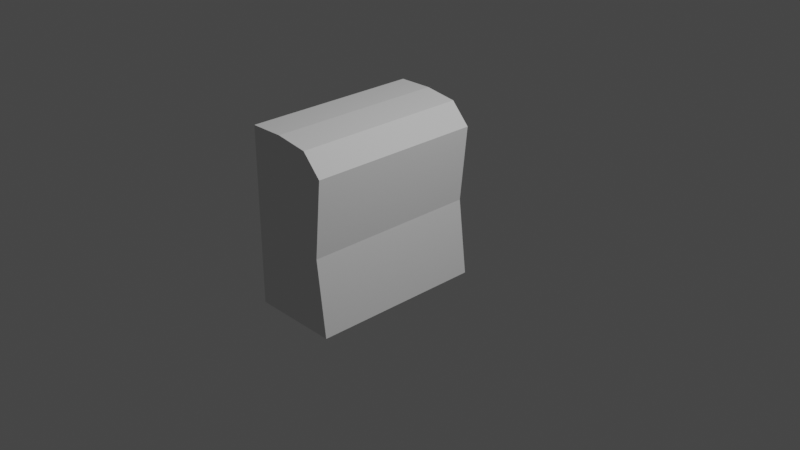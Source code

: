 # Source: liist.blend  (saved by Blender 2.80.45; exported with 4.5.12 LTS)
import bpy
from mathutils import Matrix  # noqa: F401  (used for matrix-valued properties, if any)

bpy.ops.wm.read_factory_settings(use_empty=True)
scene = bpy.context.scene
scene.name = 'Scene'

# ---- collections
col_collection = bpy.data.collections.new('Collection'); scene.collection.children.link(col_collection)

# ---- world
world_world = bpy.data.worlds.new('World'); scene.world = world_world
world_world.use_nodes = True; world_world.node_tree.nodes.clear()
_N = world_world.node_tree.nodes; _L = world_world.node_tree.links
n0 = _N.new('ShaderNodeOutputWorld'); n0.name = 'World Output'; n0.location = (300, 300)
n1 = _N.new('ShaderNodeBackground'); n1.name = 'Background'; n1.location = (10, 300)
n1.inputs[0].default_value = (0.05088, 0.05088, 0.05088, 1.0)
_L.new(n1.outputs[0], n0.inputs[0])
n0.is_active_output = True
world_world.color = (0.05088, 0.05088, 0.05088)
world_world.use_sun_shadow = False
world_world.sun_shadow_jitter_overblur = 0.0

# ---- cameras
cam_camera = bpy.data.cameras.new('Camera')
cam_camera.clip_end = 100.0
cam_camera.ortho_scale = 7.314
cam_camera.dof.focus_distance = 0.0
cam_camera.dof.aperture_fstop = 128.0

# ---- lights
light_light = bpy.data.lights.new('Light', 'POINT')
light_light.transmission_factor = 0.0
light_light.cutoff_distance = 30.0
light_light.energy = 1000.0
light_light.shadow_buffer_clip_start = 1.001
light_light.shadow_soft_size = 0.1
light_light.shadow_maximum_resolution = 0.006
light_light.use_absolute_resolution = True

# ---- curves / text
cu_beziercurve = bpy.data.curves.new('BezierCurve', 'CURVE')
cu_beziercurve.dimensions = '2D'
_sp = cu_beziercurve.splines.new('BEZIER'); _sp.bezier_points.add(3)
_sp.bezier_points.foreach_set('co', [-1.0, -1.0, 0.0, -1.0, 1.0, 0.0, -0.02307, 0.7232, 0.0, 0.0, -1.0, 0.0])
_sp.bezier_points.foreach_set('handle_left', [-0.6667, -1.0, 0.0, -1.0, 0.3333, 0.0, -0.118, 1.085, 0.0, -0.00769, -0.4256, 0.0])
_sp.bezier_points.foreach_set('handle_right', [-1.0, -0.3333, 0.0, -0.6436, 0.9923, 0.0, -0.223, -0.5115, 0.0, -0.5, -1.0, 0.0])
for _p, _l, _r in zip(_sp.bezier_points, ['VECTOR', 'VECTOR', 'FREE', 'VECTOR'], ['VECTOR', 'FREE', 'FREE', 'FREE']): _p.handle_left_type = _l; _p.handle_right_type = _r
_sp.order_u = 0
_sp.order_v = 0
_sp.resolution_u = 3
_sp.use_cyclic_u = True
_sp.use_smooth = False
cu_beziercurve.use_path = True
cu_beziercurve.use_path_clamp = True
cu_beziercurve.bevel_resolution = 0
cu_beziercurve.extrude = 1.0
cu_beziercurve.resolution_u = 3
cu_beziercurve.render_resolution_u = 3
cu_beziercurve.fill_mode = 'BOTH'

# ---- objects
ob_light = bpy.data.objects.new('Light', light_light)
ob_camera = bpy.data.objects.new('Camera', cam_camera)
ob_beziercurve = bpy.data.objects.new('BezierCurve', cu_beziercurve)

# ---- transforms, parenting, visibility, modifiers, constraints
ob_light.location = (4.076, 1.005, 5.904)
ob_light.rotation_euler = (0.6503, 0.05522, 1.866)
ob_light.lock_rotations_4d = False
ob_light.empty_display_type = 'ARROWS'
ob_light.color = (0.0, 0.0, 0.0, 0.0)
ob_light.lineart.crease_threshold = 0.0
ob_camera.location = (7.359, -6.926, 4.958)
ob_camera.rotation_euler = (1.109, 0.0, 0.8149)
ob_camera.lock_rotations_4d = False
ob_camera.empty_display_type = 'ARROWS'
ob_camera.color = (0.0, 0.0, 0.0, 0.0)
ob_camera.display_type = 'WIRE'
ob_camera.lineart.crease_threshold = 0.0
ob_beziercurve.location = (0.0, 0.0, 0.0)
ob_beziercurve.rotation_euler = (1.571, -0.0, 0.0)
ob_beziercurve.lineart.crease_threshold = 0.0

# ---- collection membership
col_collection.objects.link(ob_light)
col_collection.objects.link(ob_camera)
col_collection.objects.link(ob_beziercurve)

# ---- scene / render settings (as saved in the file)
scene.camera = ob_camera
scene.frame_start = 1; scene.frame_end = 250; scene.frame_set(1)
scene.render.engine = 'BLENDER_EEVEE_NEXT'
scene.cycles.use_denoising = False
scene.cycles.samples = 128
scene.cycles.sampling_pattern = 'TABULATED_SOBOL'
scene.cycles.use_adaptive_sampling = False
scene.cycles.use_light_tree = False
scene.view_settings.view_transform = 'Filmic'
bpy.context.view_layer.update()
